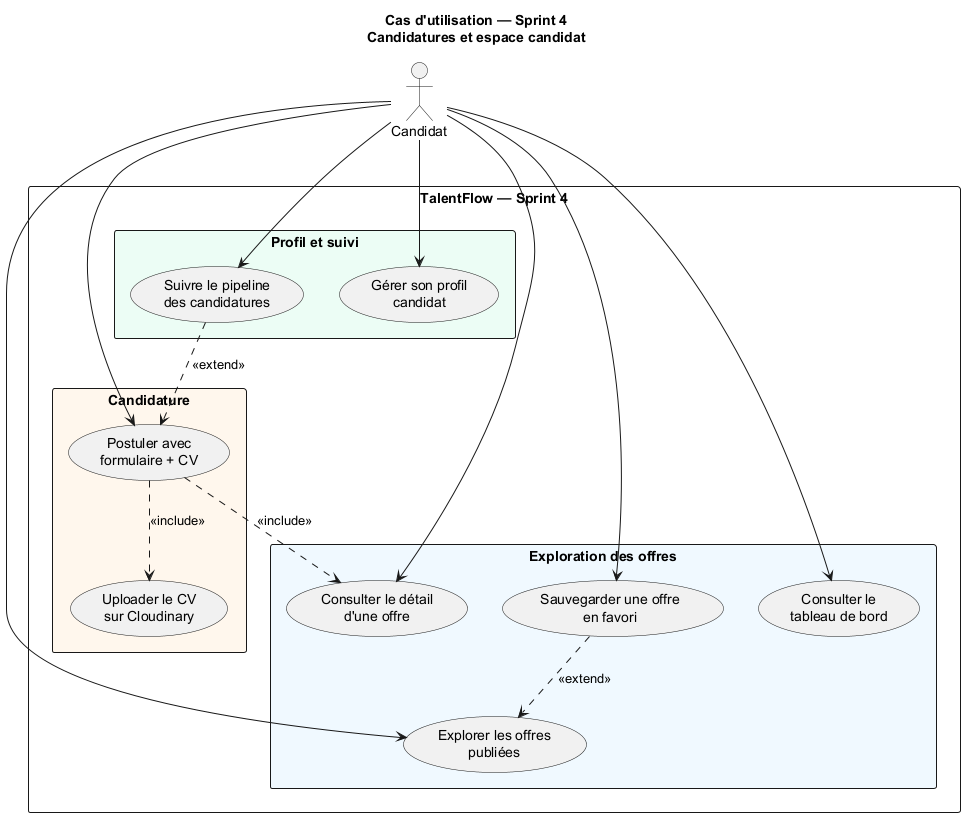

The diagram above was rendered by PlantUML. Its source (embedded in the PNG):
@startuml Sprint4_UseCase
skinparam shadowing false
skinparam packageStyle rectangle
title Cas d'utilisation — Sprint 4\nCandidatures et espace candidat

actor "Candidat" as Candidat

rectangle "TalentFlow — Sprint 4" {
  package "Exploration des offres" #F0F9FF {
    usecase (Consulter le\ntableau de bord) as UC1
    usecase (Explorer les offres\npubliées) as UC2
    usecase (Consulter le détail\nd'une offre) as UC3
    usecase (Sauvegarder une offre\nen favori) as UC4
  }
  package "Candidature" #FFF7ED {
    usecase (Postuler avec\nformulaire + CV) as UC5
    usecase (Uploader le CV\nsur Cloudinary) as UC6
  }
  package "Profil et suivi" #ECFDF5 {
    usecase (Gérer son profil\ncandidat) as UC7
    usecase (Suivre le pipeline\ndes candidatures) as UC8
  }
}

Candidat --> UC1
Candidat --> UC2
Candidat --> UC3
Candidat --> UC4
Candidat --> UC5
Candidat --> UC7
Candidat --> UC8

UC5 ..> UC3 : <<include>>
UC5 ..> UC6 : <<include>>
UC4 ..> UC2 : <<extend>>
UC8 ..> UC5 : <<extend>>

@enduml